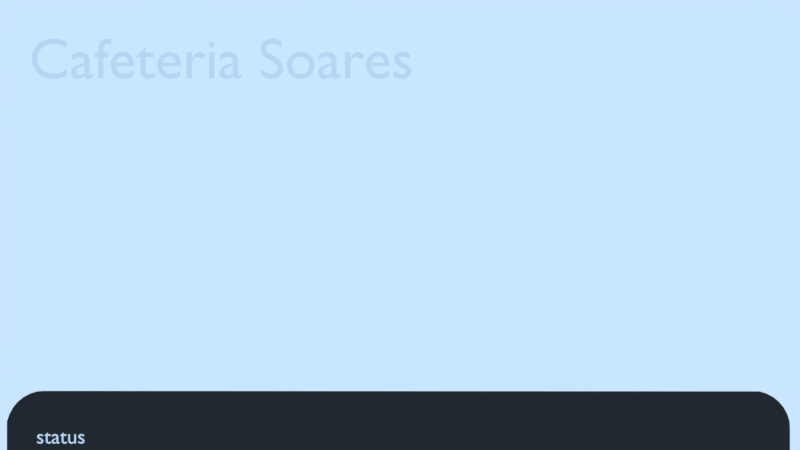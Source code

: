# Source: cafeteria.blend  (saved by Blender 2.79.7; exported with 4.5.12 LTS)
import bpy
from mathutils import Matrix  # noqa: F401  (used for matrix-valued properties, if any)

bpy.ops.wm.read_factory_settings(use_empty=True)
scene = bpy.context.scene
scene.name = 'main'

# ---- collections
col_collection_1_001 = bpy.data.collections.new('Collection 1.001'); scene.collection.children.link(col_collection_1_001)

# ---- materials (node trees are filled in below, after node groups)
mat_material = bpy.data.materials.new('Material')
mat_material.alpha_threshold = 0.0
mat_material.use_transparent_shadow = False
mat_material.diffuse_color = (0.02539, 0.02539, 0.02539, 1.0)
mat_material.roughness = 0.5

# ---- material node trees

# ---- world
world_world = bpy.data.worlds.new('World'); scene.world = world_world
world_world.color = (0.5853, 0.7879, 1.0)
world_world.use_sun_shadow = False
world_world.sun_shadow_jitter_overblur = 0.0

# ---- cameras
cam_camera = bpy.data.cameras.new('Camera')
cam_camera.clip_end = 100.0
cam_camera.lens = 35.0
cam_camera.sensor_width = 32.0
cam_camera.sensor_height = 18.0
cam_camera.ortho_scale = 7.314
cam_camera.dof.focus_distance = 0.0
cam_camera.dof.aperture_fstop = 128.0

# ---- lights
light_lamp_001 = bpy.data.lights.new('Lamp.001', 'SUN')
light_lamp_001.color = (0.002057, 0.3427, 1.0)
light_lamp_001.transmission_factor = 0.0
light_lamp_001.cutoff_distance = 30.0
light_lamp_001.angle = 0.1993
light_lamp_001.energy = 0.4
light_lamp_001.shadow_buffer_clip_start = 1.001
light_lamp_001.shadow_soft_size = 0.1
light_lamp_001.shadow_cascade_max_distance = 1000.0

# ---- meshes
me_circle = bpy.data.meshes.new('Circle')
me_circle.from_pydata([(-5.433, -3.969, 0.0), (-5.571, -3.977, 0.0), (-5.703, -4.017, 0.0), (-5.825, -4.082, 0.0), (-5.932, -4.17, 0.0), (-6.02, -4.277, 0.0), (-6.085, -4.399, 0.0), (-6.129, -4.531, 0.0), (-6.129, -4.669, 0.0), (-6.129, -5.548, 0.0), (-6.085, -5.68, 0.0), (-6.02, -5.802, 0.0), (-5.932, -5.909, 0.0), (-5.825, -5.997, 0.0), (-5.703, -6.062, 0.0), (-5.571, -6.102, 0.0), (-5.433, -6.11, 0.0), (7.676, -6.102, 0.0), (7.808, -6.062, 0.0), (7.93, -5.997, 0.0), (8.037, -5.909, 0.0), (8.125, -5.802, 0.0), (8.19, -5.68, 0.0), (8.237, -5.548, 0.0), (8.237, -4.669, 0.0), (8.23, -4.531, 0.0), (8.19, -4.399, 0.0), (8.125, -4.277, 0.0), (8.037, -4.17, 0.0), (7.93, -4.082, 0.0), (7.808, -4.017, 0.0), (7.676, -3.977, 0.0)], [], [(31, 17, 18, 19, 20, 21, 22, 23, 24, 25, 26, 27, 28, 29, 30), (1, 2, 3, 4, 5, 6, 7, 8, 9, 10, 11, 12, 13, 14, 15, 16, 0), (0, 16, 17, 31)])
me_circle.materials.append(mat_material)
me_circle.use_remesh_preserve_volume = False
me_circle.use_remesh_preserve_attributes = False
me_circle.use_mirror_vertex_groups = False
me_circle.update()

# ---- curves / text
txt_txt_status = bpy.data.curves.new('txt_status', 'FONT')
txt_txt_status.dimensions = '2D'
txt_txt_status.body = 'status'
txt_txt_status.use_path_clamp = True
txt_txt_status.bevel_resolution = 0
txt_txt_comando = bpy.data.curves.new('txt_comando', 'FONT')
txt_txt_comando.dimensions = '2D'
txt_txt_comando.body = ''
txt_txt_comando.use_path_clamp = True
txt_txt_comando.bevel_resolution = 0
txt_txt_debug = bpy.data.curves.new('txt_debug', 'FONT')
txt_txt_debug.dimensions = '2D'
txt_txt_debug.body = ''
txt_txt_debug.use_path_clamp = True
txt_txt_debug.bevel_resolution = 0
txt_txt_main = bpy.data.curves.new('txt_main', 'FONT')
txt_txt_main.dimensions = '2D'
txt_txt_main.body = 'Cafeteria Soares'
txt_txt_main.use_path_clamp = True
txt_txt_main.bevel_resolution = 0

# ---- objects
ob_empty = bpy.data.objects.new('Empty', None)
ob_lamp_001 = bpy.data.objects.new('Lamp.001', light_lamp_001)
ob_camera = bpy.data.objects.new('Camera', cam_camera)
ob_txt_status = bpy.data.objects.new('txt_status', txt_txt_status)
ob_txt_comando = bpy.data.objects.new('txt_comando', txt_txt_comando)
ob_circle = bpy.data.objects.new('Circle', me_circle)
ob_txt_debug = bpy.data.objects.new('txt_debug', txt_txt_debug)
ob_txt_main = bpy.data.objects.new('txt_main', txt_txt_main)

# ---- transforms, parenting, visibility, modifiers, constraints
ob_empty.location = (-6.795, 1.209, 2.695)
ob_empty.rotation_euler = (-0.3448, -0.2959, -0.6819)
ob_empty.scale = (2.66, 2.66, 2.66)
ob_empty.empty_display_type = 'SPHERE'
ob_empty.lineart.crease_threshold = 0.0
ob_lamp_001.location = (7.781, 4.307, 6.73)
ob_lamp_001.lock_rotations_4d = False
ob_lamp_001.empty_display_type = 'ARROWS'
ob_lamp_001.color = (0.0, 0.0, 0.0, 0.0)
ob_lamp_001.lineart.crease_threshold = 0.0
ob_camera.location = (0.0, 0.0, 30.0)
ob_camera.lock_rotations_4d = False
ob_camera.empty_display_type = 'ARROWS'
ob_camera.color = (0.0, 0.0, 0.0, 0.0)
ob_camera.display_type = 'WIRE'
ob_camera.lineart.crease_threshold = 0.0
ob_txt_status.parent = ob_camera
ob_txt_status.matrix_parent_inverse = Matrix(((1.0, 0.0, 0.0, -0.2589), (0.0, 1.0, 0.0, 0.2212), (0.0, 0.0, 1.0, -28.84), (0.0, 0.0, 0.0, 1.0)))
ob_txt_status.location = (-0.7597, -0.8331, 26.39)
ob_txt_status.scale = (0.05821, 0.05821, 0.05821)
ob_txt_status.color = (0.1538, 1.0, 0.0007814, 1.0)
ob_txt_status.lineart.crease_threshold = 0.0
ob_txt_comando.parent = ob_camera
ob_txt_comando.matrix_parent_inverse = Matrix(((1.0, 0.0, 0.0, -0.2589), (0.0, 1.0, 0.0, 0.2212), (0.0, 0.0, 1.0, -28.84), (0.0, 0.0, 0.0, 1.0)))
ob_txt_comando.location = (-0.7606, -0.7543, 26.39)
ob_txt_comando.scale = (0.05821, 0.05821, 0.05821)
ob_txt_comando.color = (1.0, 0.2818, 0.02798, 1.0)
ob_txt_comando.lineart.crease_threshold = 0.0
ob_circle.parent = ob_camera
ob_circle.matrix_parent_inverse = Matrix(((1.0, 0.0, 0.0, -0.2589), (0.0, 1.0, 0.0, 0.2212), (0.0, 0.0, 1.0, -28.84), (0.0, 0.0, 0.0, 1.0)))
ob_circle.location = (0.0, 0.0, 25.0)
ob_circle.scale = (0.2392, 0.2392, 0.2392)
ob_circle.lineart.crease_threshold = 0.0
ob_txt_debug.parent = ob_camera
ob_txt_debug.matrix_parent_inverse = Matrix(((1.0, 0.0, 0.0, -0.2589), (0.0, 1.0, 0.0, 0.2212), (0.0, 0.0, 1.0, -28.84), (0.0, 0.0, 0.0, 1.0)))
ob_txt_debug.location = (-0.7802, 0.09385, 26.39)
ob_txt_debug.scale = (0.06891, 0.06891, 0.06891)
ob_txt_debug.color = (0.0, 0.0, 0.0, 1.0)
ob_txt_debug.lineart.crease_threshold = 0.0
ob_txt_main.parent = ob_camera
ob_txt_main.matrix_parent_inverse = Matrix(((1.0, 0.0, 0.0, -0.2589), (0.0, 1.0, 0.0, 0.2212), (0.0, 0.0, 1.0, -28.84), (0.0, 0.0, 0.0, 1.0)))
ob_txt_main.location = (-0.7802, 0.1896, 26.39)
ob_txt_main.scale = (0.1609, 0.1609, 0.1609)
ob_txt_main.color = (0.0, 0.0, 0.0, 1.0)
ob_txt_main.lineart.crease_threshold = 0.0

# ---- collection membership
col_collection_1_001.objects.link(ob_empty)
col_collection_1_001.objects.link(ob_lamp_001)
col_collection_1_001.objects.link(ob_camera)
col_collection_1_001.objects.link(ob_txt_status)
col_collection_1_001.objects.link(ob_txt_comando)
col_collection_1_001.objects.link(ob_circle)
col_collection_1_001.objects.link(ob_txt_debug)
col_collection_1_001.objects.link(ob_txt_main)

# ---- scene / render settings (as saved in the file)
scene.camera = ob_camera
scene.frame_start = 1; scene.frame_end = 250; scene.frame_set(0)
scene.render.engine = 'BLENDER_EEVEE_NEXT'
scene.render.resolution_percentage = 50
scene.render.dither_intensity = 0.0
scene.cycles.use_denoising = False
scene.cycles.samples = 128
scene.cycles.sampling_pattern = 'TABULATED_SOBOL'
scene.cycles.use_adaptive_sampling = False
scene.cycles.use_light_tree = False
scene.view_settings.view_transform = 'Standard'
bpy.context.view_layer.update()

